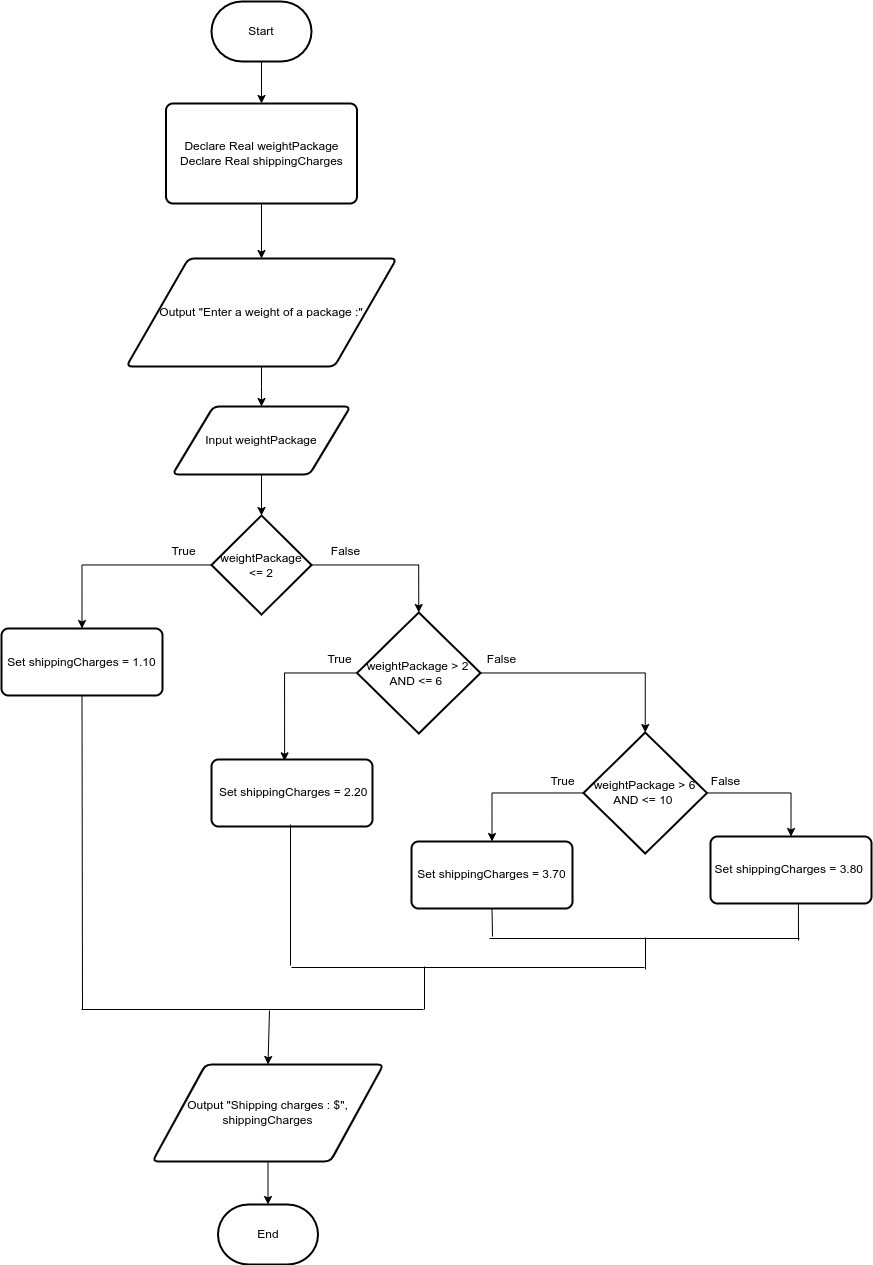

The diagram above was exported from draw.io. Its source (the exported page's mxGraphModel, read from the mxfile embedded in the PNG):
<mxGraphModel dx="936" dy="536" grid="0" gridSize="10" guides="1" tooltips="1" connect="1" arrows="1" fold="1" page="1" pageScale="1" pageWidth="850" pageHeight="1100" math="0" shadow="0">
  <root>
    <mxCell id="0" />
    <mxCell id="1" parent="0" />
    <mxCell id="IijeOpcNLbggIHrElLjs-12" style="edgeStyle=orthogonalEdgeStyle;rounded=0;orthogonalLoop=1;jettySize=auto;html=1;entryX=0.5;entryY=0;entryDx=0;entryDy=0;" edge="1" parent="1" source="IijeOpcNLbggIHrElLjs-1" target="IijeOpcNLbggIHrElLjs-2">
      <mxGeometry relative="1" as="geometry" />
    </mxCell>
    <mxCell id="IijeOpcNLbggIHrElLjs-1" value="Start" style="strokeWidth=2;html=1;shape=mxgraph.flowchart.terminator;whiteSpace=wrap;" vertex="1" parent="1">
      <mxGeometry x="392" y="27" width="100" height="60" as="geometry" />
    </mxCell>
    <mxCell id="IijeOpcNLbggIHrElLjs-13" style="edgeStyle=orthogonalEdgeStyle;rounded=0;orthogonalLoop=1;jettySize=auto;html=1;entryX=0.5;entryY=0;entryDx=0;entryDy=0;" edge="1" parent="1" source="IijeOpcNLbggIHrElLjs-2" target="IijeOpcNLbggIHrElLjs-3">
      <mxGeometry relative="1" as="geometry" />
    </mxCell>
    <mxCell id="IijeOpcNLbggIHrElLjs-2" value="&lt;div&gt;Declare Real weightPackage&lt;/div&gt;&lt;div&gt;Declare Real shippingCharges&lt;/div&gt;" style="rounded=1;whiteSpace=wrap;html=1;absoluteArcSize=1;arcSize=14;strokeWidth=2;" vertex="1" parent="1">
      <mxGeometry x="346.5" y="129" width="191" height="100" as="geometry" />
    </mxCell>
    <mxCell id="IijeOpcNLbggIHrElLjs-14" style="edgeStyle=orthogonalEdgeStyle;rounded=0;orthogonalLoop=1;jettySize=auto;html=1;" edge="1" parent="1" source="IijeOpcNLbggIHrElLjs-3" target="IijeOpcNLbggIHrElLjs-4">
      <mxGeometry relative="1" as="geometry" />
    </mxCell>
    <mxCell id="IijeOpcNLbggIHrElLjs-3" value="&lt;div style=&quot;&quot;&gt;&lt;span style=&quot;background-color: initial;&quot;&gt;Output &quot;Enter a weight of a package :&quot;&lt;/span&gt;&lt;/div&gt;" style="shape=parallelogram;html=1;strokeWidth=2;perimeter=parallelogramPerimeter;whiteSpace=wrap;rounded=1;arcSize=12;size=0.23;align=center;" vertex="1" parent="1">
      <mxGeometry x="306.87" y="284" width="270.25" height="108" as="geometry" />
    </mxCell>
    <mxCell id="IijeOpcNLbggIHrElLjs-15" style="edgeStyle=orthogonalEdgeStyle;rounded=0;orthogonalLoop=1;jettySize=auto;html=1;entryX=0.5;entryY=0;entryDx=0;entryDy=0;entryPerimeter=0;" edge="1" parent="1" source="IijeOpcNLbggIHrElLjs-4" target="IijeOpcNLbggIHrElLjs-5">
      <mxGeometry relative="1" as="geometry" />
    </mxCell>
    <mxCell id="IijeOpcNLbggIHrElLjs-4" value="&lt;div style=&quot;&quot;&gt;Input weightPackage&lt;br&gt;&lt;/div&gt;" style="shape=parallelogram;html=1;strokeWidth=2;perimeter=parallelogramPerimeter;whiteSpace=wrap;rounded=1;arcSize=12;size=0.23;align=center;" vertex="1" parent="1">
      <mxGeometry x="353" y="432" width="178" height="68" as="geometry" />
    </mxCell>
    <mxCell id="IijeOpcNLbggIHrElLjs-16" style="edgeStyle=orthogonalEdgeStyle;rounded=0;orthogonalLoop=1;jettySize=auto;html=1;entryX=0.5;entryY=0;entryDx=0;entryDy=0;" edge="1" parent="1" source="IijeOpcNLbggIHrElLjs-5" target="IijeOpcNLbggIHrElLjs-6">
      <mxGeometry relative="1" as="geometry" />
    </mxCell>
    <mxCell id="IijeOpcNLbggIHrElLjs-17" style="edgeStyle=orthogonalEdgeStyle;rounded=0;orthogonalLoop=1;jettySize=auto;html=1;entryX=0.5;entryY=0;entryDx=0;entryDy=0;entryPerimeter=0;" edge="1" parent="1" source="IijeOpcNLbggIHrElLjs-5" target="IijeOpcNLbggIHrElLjs-7">
      <mxGeometry relative="1" as="geometry" />
    </mxCell>
    <mxCell id="IijeOpcNLbggIHrElLjs-5" value="weightPackage &amp;lt;= 2" style="strokeWidth=2;html=1;shape=mxgraph.flowchart.decision;whiteSpace=wrap;" vertex="1" parent="1">
      <mxGeometry x="392" y="541" width="100" height="99" as="geometry" />
    </mxCell>
    <mxCell id="IijeOpcNLbggIHrElLjs-6" value="Set shippingCharges = 1.10" style="rounded=1;whiteSpace=wrap;html=1;absoluteArcSize=1;arcSize=14;strokeWidth=2;" vertex="1" parent="1">
      <mxGeometry x="182" y="654" width="161" height="67" as="geometry" />
    </mxCell>
    <mxCell id="IijeOpcNLbggIHrElLjs-18" style="edgeStyle=orthogonalEdgeStyle;rounded=0;orthogonalLoop=1;jettySize=auto;html=1;entryX=0.5;entryY=0;entryDx=0;entryDy=0;entryPerimeter=0;" edge="1" parent="1" source="IijeOpcNLbggIHrElLjs-7" target="IijeOpcNLbggIHrElLjs-9">
      <mxGeometry relative="1" as="geometry" />
    </mxCell>
    <mxCell id="IijeOpcNLbggIHrElLjs-19" style="edgeStyle=orthogonalEdgeStyle;rounded=0;orthogonalLoop=1;jettySize=auto;html=1;entryX=0.454;entryY=0.02;entryDx=0;entryDy=0;entryPerimeter=0;" edge="1" parent="1" source="IijeOpcNLbggIHrElLjs-7" target="IijeOpcNLbggIHrElLjs-8">
      <mxGeometry relative="1" as="geometry">
        <Array as="points">
          <mxPoint x="465" y="699" />
        </Array>
      </mxGeometry>
    </mxCell>
    <mxCell id="IijeOpcNLbggIHrElLjs-7" value="weightPackage &amp;gt; 2 AND &amp;lt;= 6&amp;nbsp;" style="strokeWidth=2;html=1;shape=mxgraph.flowchart.decision;whiteSpace=wrap;" vertex="1" parent="1">
      <mxGeometry x="537.5" y="638" width="123.5" height="121" as="geometry" />
    </mxCell>
    <mxCell id="IijeOpcNLbggIHrElLjs-8" value="&amp;nbsp;Set shippingCharges = 2.20" style="rounded=1;whiteSpace=wrap;html=1;absoluteArcSize=1;arcSize=14;strokeWidth=2;" vertex="1" parent="1">
      <mxGeometry x="392" y="785" width="161" height="67" as="geometry" />
    </mxCell>
    <mxCell id="IijeOpcNLbggIHrElLjs-20" style="edgeStyle=orthogonalEdgeStyle;rounded=0;orthogonalLoop=1;jettySize=auto;html=1;entryX=0.5;entryY=0;entryDx=0;entryDy=0;" edge="1" parent="1" source="IijeOpcNLbggIHrElLjs-9" target="IijeOpcNLbggIHrElLjs-10">
      <mxGeometry relative="1" as="geometry" />
    </mxCell>
    <mxCell id="IijeOpcNLbggIHrElLjs-21" style="edgeStyle=orthogonalEdgeStyle;rounded=0;orthogonalLoop=1;jettySize=auto;html=1;entryX=0.5;entryY=0;entryDx=0;entryDy=0;" edge="1" parent="1" source="IijeOpcNLbggIHrElLjs-9" target="IijeOpcNLbggIHrElLjs-11">
      <mxGeometry relative="1" as="geometry" />
    </mxCell>
    <mxCell id="IijeOpcNLbggIHrElLjs-9" value="weightPackage &amp;gt; 6 AND &amp;lt;= 10&amp;nbsp;" style="strokeWidth=2;html=1;shape=mxgraph.flowchart.decision;whiteSpace=wrap;" vertex="1" parent="1">
      <mxGeometry x="764" y="758" width="123.5" height="121" as="geometry" />
    </mxCell>
    <mxCell id="IijeOpcNLbggIHrElLjs-10" value="Set shippingCharges = 3.70" style="rounded=1;whiteSpace=wrap;html=1;absoluteArcSize=1;arcSize=14;strokeWidth=2;" vertex="1" parent="1">
      <mxGeometry x="592" y="867" width="161" height="67" as="geometry" />
    </mxCell>
    <mxCell id="IijeOpcNLbggIHrElLjs-11" value="Set shippingCharges = 3.80&amp;nbsp;" style="rounded=1;whiteSpace=wrap;html=1;absoluteArcSize=1;arcSize=14;strokeWidth=2;" vertex="1" parent="1">
      <mxGeometry x="891" y="862" width="161" height="67" as="geometry" />
    </mxCell>
    <mxCell id="IijeOpcNLbggIHrElLjs-29" value="" style="endArrow=none;html=1;rounded=0;entryX=0.5;entryY=1;entryDx=0;entryDy=0;" edge="1" parent="1" target="IijeOpcNLbggIHrElLjs-10">
      <mxGeometry width="50" height="50" relative="1" as="geometry">
        <mxPoint x="673" y="962" as="sourcePoint" />
        <mxPoint x="713" y="972" as="targetPoint" />
      </mxGeometry>
    </mxCell>
    <mxCell id="IijeOpcNLbggIHrElLjs-30" value="" style="endArrow=none;html=1;rounded=0;entryX=0.546;entryY=1.007;entryDx=0;entryDy=0;entryPerimeter=0;" edge="1" parent="1" target="IijeOpcNLbggIHrElLjs-11">
      <mxGeometry width="50" height="50" relative="1" as="geometry">
        <mxPoint x="979" y="966" as="sourcePoint" />
        <mxPoint x="682.5" y="944" as="targetPoint" />
      </mxGeometry>
    </mxCell>
    <mxCell id="IijeOpcNLbggIHrElLjs-31" value="" style="endArrow=none;html=1;rounded=0;" edge="1" parent="1">
      <mxGeometry width="50" height="50" relative="1" as="geometry">
        <mxPoint x="670" y="964" as="sourcePoint" />
        <mxPoint x="980" y="964" as="targetPoint" />
      </mxGeometry>
    </mxCell>
    <mxCell id="IijeOpcNLbggIHrElLjs-32" value="" style="endArrow=none;html=1;rounded=0;" edge="1" parent="1">
      <mxGeometry width="50" height="50" relative="1" as="geometry">
        <mxPoint x="471" y="991" as="sourcePoint" />
        <mxPoint x="471" y="850" as="targetPoint" />
      </mxGeometry>
    </mxCell>
    <mxCell id="IijeOpcNLbggIHrElLjs-33" value="" style="endArrow=none;html=1;rounded=0;" edge="1" parent="1">
      <mxGeometry width="50" height="50" relative="1" as="geometry">
        <mxPoint x="826" y="995" as="sourcePoint" />
        <mxPoint x="826" y="963" as="targetPoint" />
      </mxGeometry>
    </mxCell>
    <mxCell id="IijeOpcNLbggIHrElLjs-34" value="" style="endArrow=none;html=1;rounded=0;" edge="1" parent="1">
      <mxGeometry width="50" height="50" relative="1" as="geometry">
        <mxPoint x="472" y="993" as="sourcePoint" />
        <mxPoint x="825" y="993" as="targetPoint" />
      </mxGeometry>
    </mxCell>
    <mxCell id="IijeOpcNLbggIHrElLjs-35" value="" style="endArrow=none;html=1;rounded=0;entryX=0.5;entryY=1;entryDx=0;entryDy=0;" edge="1" parent="1" target="IijeOpcNLbggIHrElLjs-6">
      <mxGeometry width="50" height="50" relative="1" as="geometry">
        <mxPoint x="263" y="1035" as="sourcePoint" />
        <mxPoint x="359" y="778" as="targetPoint" />
      </mxGeometry>
    </mxCell>
    <mxCell id="IijeOpcNLbggIHrElLjs-36" value="" style="endArrow=none;html=1;rounded=0;" edge="1" parent="1">
      <mxGeometry width="50" height="50" relative="1" as="geometry">
        <mxPoint x="605" y="1035" as="sourcePoint" />
        <mxPoint x="605" y="992" as="targetPoint" />
      </mxGeometry>
    </mxCell>
    <mxCell id="IijeOpcNLbggIHrElLjs-37" value="" style="endArrow=none;html=1;rounded=0;" edge="1" parent="1">
      <mxGeometry width="50" height="50" relative="1" as="geometry">
        <mxPoint x="262" y="1035" as="sourcePoint" />
        <mxPoint x="604" y="1035" as="targetPoint" />
      </mxGeometry>
    </mxCell>
    <mxCell id="IijeOpcNLbggIHrElLjs-42" style="edgeStyle=orthogonalEdgeStyle;rounded=0;orthogonalLoop=1;jettySize=auto;html=1;entryX=0.5;entryY=0;entryDx=0;entryDy=0;entryPerimeter=0;endArrow=classic;endFill=1;" edge="1" parent="1" source="IijeOpcNLbggIHrElLjs-39" target="IijeOpcNLbggIHrElLjs-41">
      <mxGeometry relative="1" as="geometry" />
    </mxCell>
    <mxCell id="IijeOpcNLbggIHrElLjs-39" value="Output &quot;Shipping charges : $&quot;, shippingCharges" style="shape=parallelogram;html=1;strokeWidth=2;perimeter=parallelogramPerimeter;whiteSpace=wrap;rounded=1;arcSize=12;size=0.23;" vertex="1" parent="1">
      <mxGeometry x="333" y="1090" width="231" height="97" as="geometry" />
    </mxCell>
    <mxCell id="IijeOpcNLbggIHrElLjs-40" value="" style="endArrow=classic;html=1;rounded=0;entryX=0.5;entryY=0;entryDx=0;entryDy=0;" edge="1" parent="1" target="IijeOpcNLbggIHrElLjs-39">
      <mxGeometry width="50" height="50" relative="1" as="geometry">
        <mxPoint x="450" y="1036" as="sourcePoint" />
        <mxPoint x="639" y="1054" as="targetPoint" />
      </mxGeometry>
    </mxCell>
    <mxCell id="IijeOpcNLbggIHrElLjs-41" value="End" style="strokeWidth=2;html=1;shape=mxgraph.flowchart.terminator;whiteSpace=wrap;" vertex="1" parent="1">
      <mxGeometry x="398.5" y="1230" width="100" height="60" as="geometry" />
    </mxCell>
    <mxCell id="IijeOpcNLbggIHrElLjs-43" value="True" style="text;html=1;align=center;verticalAlign=middle;resizable=0;points=[];autosize=1;strokeColor=none;fillColor=none;" vertex="1" parent="1">
      <mxGeometry x="343" y="564" width="42" height="26" as="geometry" />
    </mxCell>
    <mxCell id="IijeOpcNLbggIHrElLjs-44" value="False" style="text;html=1;align=center;verticalAlign=middle;resizable=0;points=[];autosize=1;strokeColor=none;fillColor=none;" vertex="1" parent="1">
      <mxGeometry x="503" y="564" width="47" height="26" as="geometry" />
    </mxCell>
    <mxCell id="IijeOpcNLbggIHrElLjs-46" value="True" style="text;html=1;align=center;verticalAlign=middle;resizable=0;points=[];autosize=1;strokeColor=none;fillColor=none;" vertex="1" parent="1">
      <mxGeometry x="498.5" y="672" width="42" height="26" as="geometry" />
    </mxCell>
    <mxCell id="IijeOpcNLbggIHrElLjs-47" value="False" style="text;html=1;align=center;verticalAlign=middle;resizable=0;points=[];autosize=1;strokeColor=none;fillColor=none;" vertex="1" parent="1">
      <mxGeometry x="658.5" y="672" width="47" height="26" as="geometry" />
    </mxCell>
    <mxCell id="IijeOpcNLbggIHrElLjs-50" value="False" style="text;html=1;align=center;verticalAlign=middle;resizable=0;points=[];autosize=1;strokeColor=none;fillColor=none;" vertex="1" parent="1">
      <mxGeometry x="882.25" y="794" width="47" height="26" as="geometry" />
    </mxCell>
    <mxCell id="IijeOpcNLbggIHrElLjs-51" value="True" style="text;html=1;align=center;verticalAlign=middle;resizable=0;points=[];autosize=1;strokeColor=none;fillColor=none;" vertex="1" parent="1">
      <mxGeometry x="722.25" y="794" width="42" height="26" as="geometry" />
    </mxCell>
  </root>
</mxGraphModel>